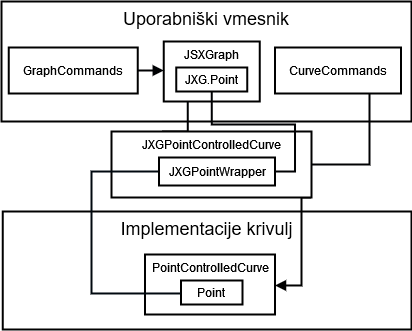

The diagram above was exported from draw.io. Its source (the exported page's mxGraphModel, read from the mxfile embedded in the PNG):
<mxGraphModel dx="2268" dy="1689" grid="1" gridSize="10" guides="1" tooltips="1" connect="1" arrows="1" fold="1" page="1" pageScale="1" pageWidth="827" pageHeight="583" math="0" shadow="0">
  <root>
    <mxCell id="0" />
    <mxCell id="1" parent="0" />
    <mxCell id="L792V39x15litVdkWeOh-66" value="Implementacije krivulj" style="whiteSpace=wrap;strokeWidth=2;verticalAlign=top;fontSize=18;" vertex="1" parent="1">
      <mxGeometry x="-798.75" y="-380" width="408.75" height="118" as="geometry" />
    </mxCell>
    <mxCell id="2" value="Uporabniški vmesnik" style="whiteSpace=wrap;strokeWidth=2;verticalAlign=top;fontSize=18;" parent="1" vertex="1">
      <mxGeometry x="-800" y="-590" width="410" height="120" as="geometry" />
    </mxCell>
    <mxCell id="4" value="JSXGraph" style="whiteSpace=wrap;strokeWidth=2;verticalAlign=top;" parent="1" vertex="1">
      <mxGeometry x="-637.75" y="-550" width="96" height="60" as="geometry" />
    </mxCell>
    <mxCell id="L792V39x15litVdkWeOh-62" style="edgeStyle=orthogonalEdgeStyle;shape=connector;rounded=0;orthogonalLoop=1;jettySize=auto;html=1;exitX=0.25;exitY=0;exitDx=0;exitDy=0;entryX=0.25;entryY=1;entryDx=0;entryDy=0;strokeColor=#000103;strokeWidth=2;align=center;verticalAlign=middle;fontFamily=Helvetica;fontSize=11;fontColor=default;labelBackgroundColor=default;endArrow=none;endFill=0;" edge="1" parent="1" source="L792V39x15litVdkWeOh-15" target="4">
      <mxGeometry relative="1" as="geometry" />
    </mxCell>
    <mxCell id="L792V39x15litVdkWeOh-63" style="edgeStyle=orthogonalEdgeStyle;shape=connector;rounded=0;orthogonalLoop=1;jettySize=auto;html=1;exitX=1;exitY=1;exitDx=0;exitDy=0;entryX=1;entryY=0.5;entryDx=0;entryDy=0;strokeColor=#000000;strokeWidth=2;align=center;verticalAlign=middle;fontFamily=Helvetica;fontSize=11;fontColor=default;labelBackgroundColor=default;endArrow=block;endFill=1;" edge="1" parent="1" source="L792V39x15litVdkWeOh-15" target="L792V39x15litVdkWeOh-18">
      <mxGeometry relative="1" as="geometry">
        <mxPoint x="-478.49" y="-368" as="sourcePoint" />
        <mxPoint x="-479.99" y="-310" as="targetPoint" />
        <Array as="points">
          <mxPoint x="-500" y="-394" />
          <mxPoint x="-500" y="-306" />
          <mxPoint x="-526" y="-306" />
        </Array>
      </mxGeometry>
    </mxCell>
    <mxCell id="L792V39x15litVdkWeOh-15" value="JXGPointControlledCurve" style="whiteSpace=wrap;strokeWidth=2;verticalAlign=top;" vertex="1" parent="1">
      <mxGeometry x="-690" y="-460" width="200" height="66" as="geometry" />
    </mxCell>
    <mxCell id="L792V39x15litVdkWeOh-18" value="PointControlledCurve" style="whiteSpace=wrap;strokeWidth=2;verticalAlign=top;" vertex="1" parent="1">
      <mxGeometry x="-656.5" y="-337" width="130" height="60" as="geometry" />
    </mxCell>
    <mxCell id="L792V39x15litVdkWeOh-19" value="Point" style="whiteSpace=wrap;strokeWidth=2;" vertex="1" parent="1">
      <mxGeometry x="-620.5" y="-311" width="61.5" height="24" as="geometry" />
    </mxCell>
    <mxCell id="L792V39x15litVdkWeOh-61" style="edgeStyle=orthogonalEdgeStyle;shape=connector;rounded=0;orthogonalLoop=1;jettySize=auto;html=1;exitX=0.75;exitY=1;exitDx=0;exitDy=0;entryX=1;entryY=0.5;entryDx=0;entryDy=0;strokeColor=#000103;strokeWidth=2;align=center;verticalAlign=middle;fontFamily=Helvetica;fontSize=11;fontColor=default;labelBackgroundColor=default;endArrow=none;endFill=0;" edge="1" parent="1" source="L792V39x15litVdkWeOh-23" target="L792V39x15litVdkWeOh-15">
      <mxGeometry relative="1" as="geometry" />
    </mxCell>
    <mxCell id="L792V39x15litVdkWeOh-23" value="CurveCommands" style="whiteSpace=wrap;strokeWidth=2;" vertex="1" parent="1">
      <mxGeometry x="-526.5" y="-544" width="126" height="46" as="geometry" />
    </mxCell>
    <mxCell id="L792V39x15litVdkWeOh-59" style="edgeStyle=orthogonalEdgeStyle;rounded=0;orthogonalLoop=1;jettySize=auto;html=1;exitX=0;exitY=0.5;exitDx=0;exitDy=0;entryX=0;entryY=0.5;entryDx=0;entryDy=0;strokeColor=#00080F;endArrow=none;endFill=0;strokeWidth=2;" edge="1" parent="1" source="L792V39x15litVdkWeOh-25" target="L792V39x15litVdkWeOh-19">
      <mxGeometry relative="1" as="geometry">
        <Array as="points">
          <mxPoint x="-710" y="-420" />
          <mxPoint x="-710" y="-298" />
        </Array>
      </mxGeometry>
    </mxCell>
    <mxCell id="L792V39x15litVdkWeOh-25" value="JXGPointWrapper" style="whiteSpace=wrap;strokeWidth=2;" vertex="1" parent="1">
      <mxGeometry x="-642.5" y="-434" width="116" height="28" as="geometry" />
    </mxCell>
    <mxCell id="L792V39x15litVdkWeOh-58" style="edgeStyle=orthogonalEdgeStyle;rounded=0;orthogonalLoop=1;jettySize=auto;html=1;exitX=0.5;exitY=1;exitDx=0;exitDy=0;entryX=1;entryY=0.5;entryDx=0;entryDy=0;strokeWidth=2;strokeColor=#000103;endArrow=none;endFill=0;" edge="1" parent="1" source="L792V39x15litVdkWeOh-11" target="L792V39x15litVdkWeOh-25">
      <mxGeometry relative="1" as="geometry" />
    </mxCell>
    <mxCell id="L792V39x15litVdkWeOh-11" value="JXG.Point" style="whiteSpace=wrap;strokeWidth=2;" vertex="1" parent="1">
      <mxGeometry x="-625.25" y="-524" width="71" height="24" as="geometry" />
    </mxCell>
    <mxCell id="L792V39x15litVdkWeOh-65" style="edgeStyle=orthogonalEdgeStyle;shape=connector;rounded=0;orthogonalLoop=1;jettySize=auto;html=1;exitX=1;exitY=0.5;exitDx=0;exitDy=0;entryX=0;entryY=0.5;entryDx=0;entryDy=0;strokeColor=#000103;strokeWidth=2;align=center;verticalAlign=middle;fontFamily=Helvetica;fontSize=11;fontColor=default;labelBackgroundColor=default;endArrow=block;endFill=1;" edge="1" parent="1" source="L792V39x15litVdkWeOh-45" target="4">
      <mxGeometry relative="1" as="geometry" />
    </mxCell>
    <mxCell id="L792V39x15litVdkWeOh-45" value="GraphCommands" style="whiteSpace=wrap;strokeWidth=2;" vertex="1" parent="1">
      <mxGeometry x="-792.75" y="-544" width="129" height="46" as="geometry" />
    </mxCell>
  </root>
</mxGraphModel>